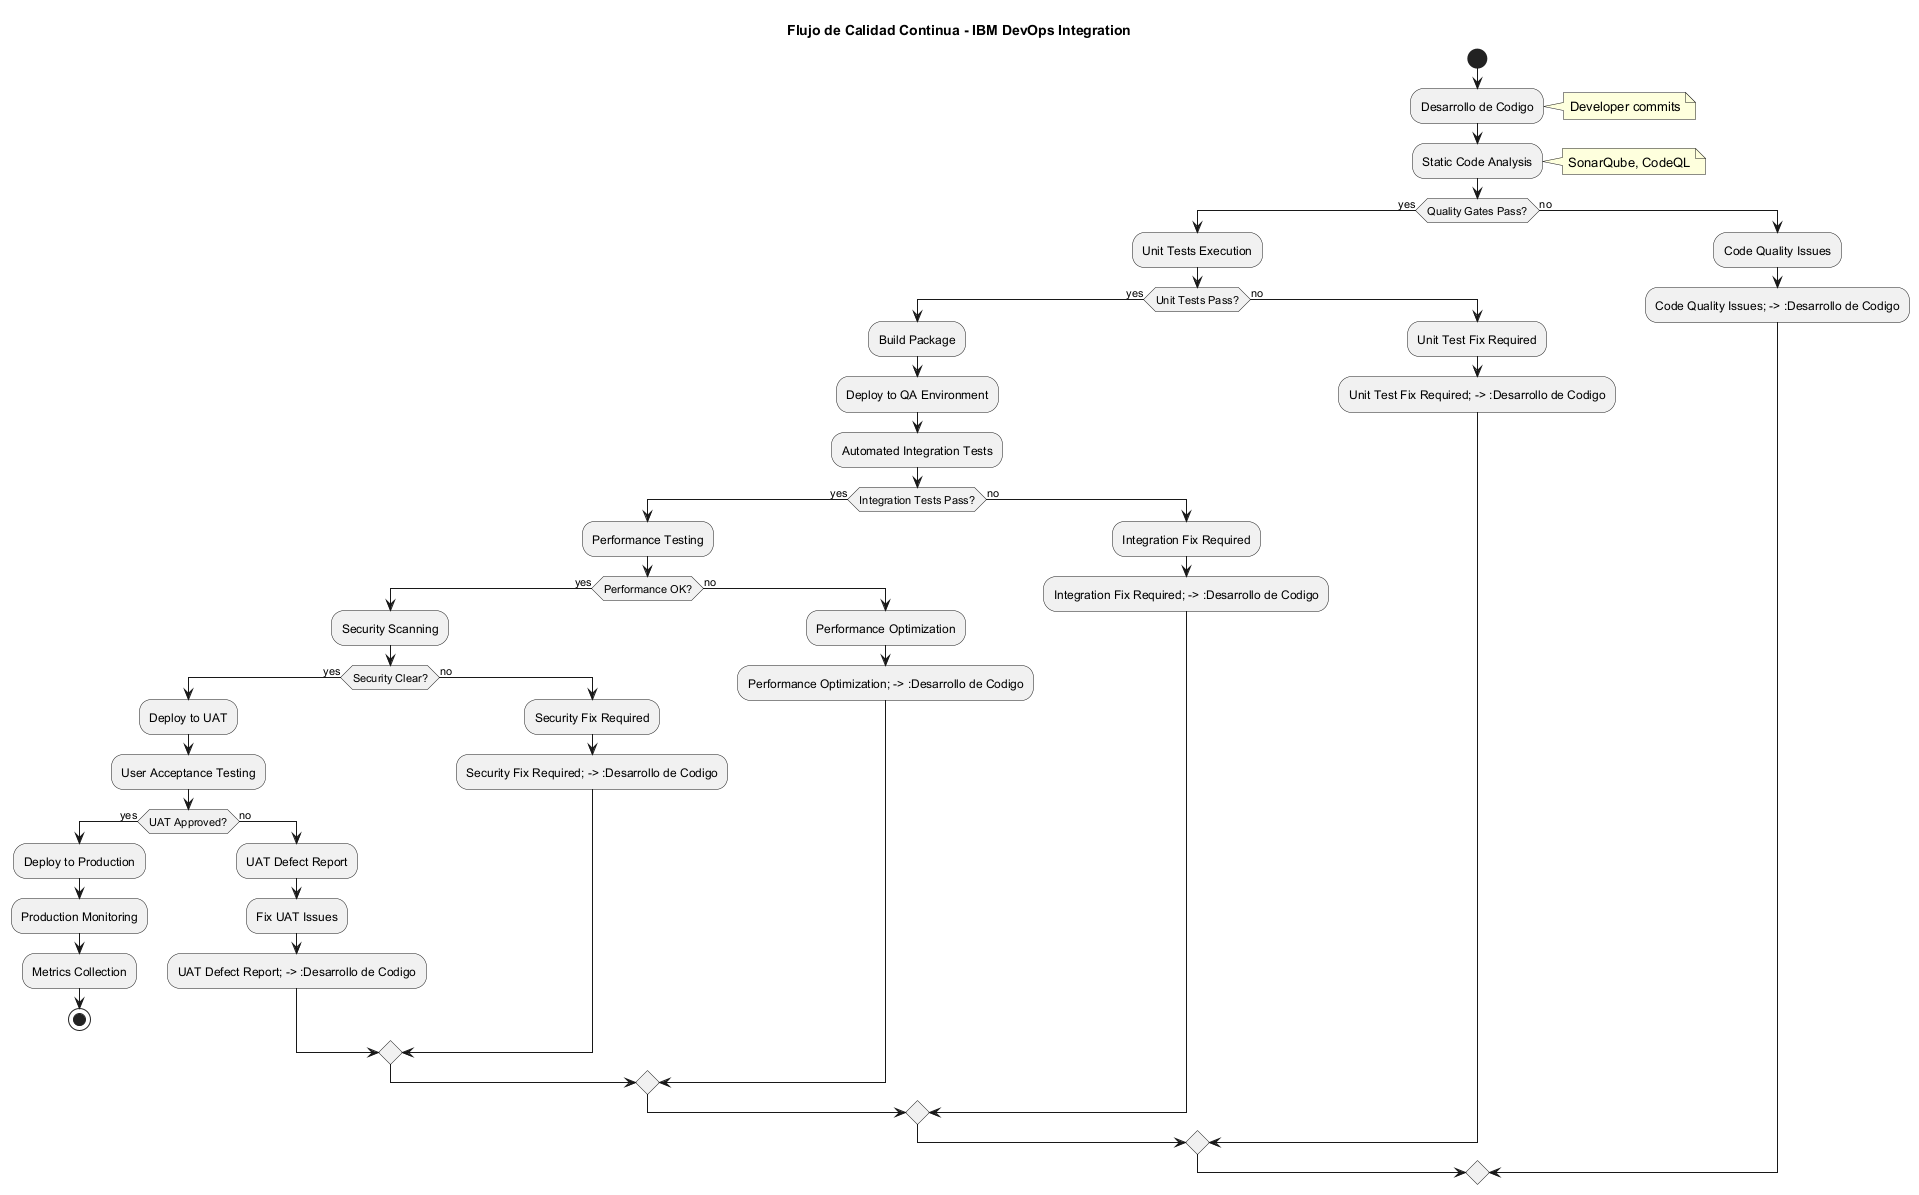

The diagram above was rendered by PlantUML. Its source (embedded in the PNG):
@startuml flujo-calidad-continua-ibm
title Flujo de Calidad Continua - IBM DevOps Integration

start

:Desarrollo de Codigo;
note right: Developer commits

:Static Code Analysis;
note right: SonarQube, CodeQL

if (Quality Gates Pass?) then (yes)
  :Unit Tests Execution;
  
  if (Unit Tests Pass?) then (yes)
    :Build Package;
    
    :Deploy to QA Environment;
    
    :Automated Integration Tests;
    
    if (Integration Tests Pass?) then (yes)
      :Performance Testing;
      
      if (Performance OK?) then (yes)
        :Security Scanning;
        
        if (Security Clear?) then (yes)
          :Deploy to UAT;
          
          :User Acceptance Testing;
          
          if (UAT Approved?) then (yes)
            :Deploy to Production;
            
            :Production Monitoring;
            
            :Metrics Collection;
            
            stop
          else (no)
            :UAT Defect Report;
            :Fix UAT Issues;
            :UAT Defect Report; -> :Desarrollo de Codigo;
          endif
        else (no)
          :Security Fix Required;
          :Security Fix Required; -> :Desarrollo de Codigo;
        endif
      else (no)
        :Performance Optimization;
        :Performance Optimization; -> :Desarrollo de Codigo;
      endif
    else (no)
      :Integration Fix Required;
      :Integration Fix Required; -> :Desarrollo de Codigo;
    endif
  else (no)
    :Unit Test Fix Required;
    :Unit Test Fix Required; -> :Desarrollo de Codigo;
  endif
else (no)
  :Code Quality Issues;
  :Code Quality Issues; -> :Desarrollo de Codigo;
endif

@enduml